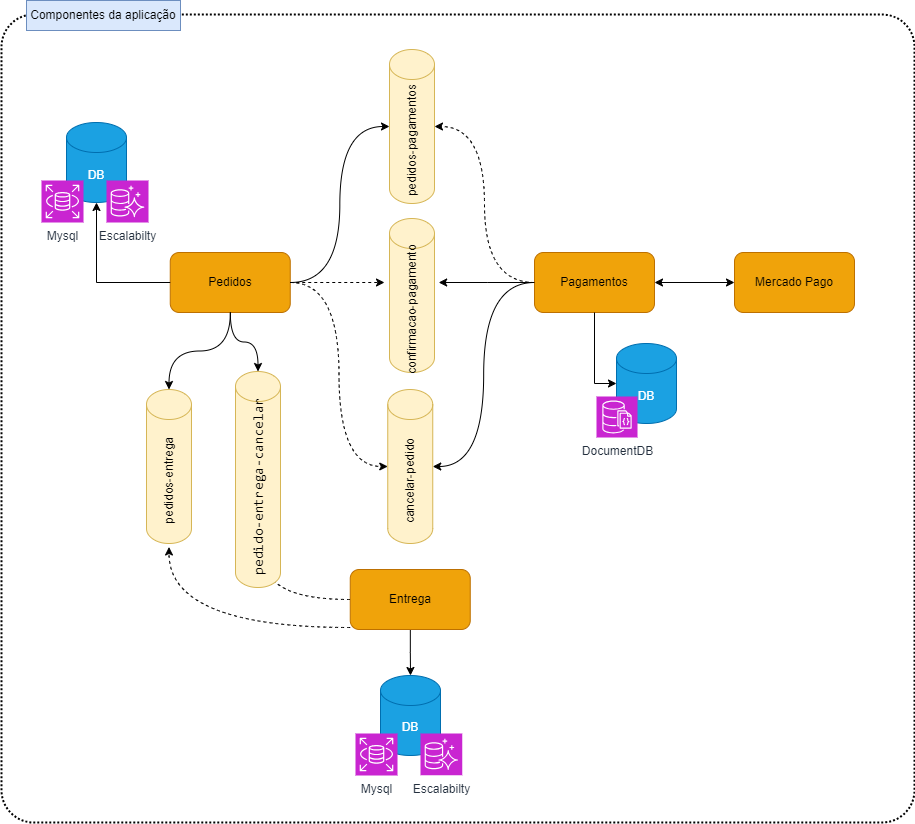

The diagram above was exported from draw.io. Its source (the exported page's mxGraphModel, read from the mxfile embedded in the PNG):
<mxGraphModel dx="950" dy="1270" grid="0" gridSize="10" guides="1" tooltips="1" connect="1" arrows="1" fold="1" page="0" pageScale="1" pageWidth="827" pageHeight="1169" math="0" shadow="0">
  <root>
    <mxCell id="0" />
    <mxCell id="1" parent="0" />
    <mxCell id="2" value="" style="rounded=1;arcSize=4;dashed=1;fillColor=none;gradientColor=none;dashPattern=1 1;strokeWidth=2;movable=0;resizable=0;rotatable=0;deletable=0;editable=0;locked=1;connectable=0;" vertex="1" parent="1">
      <mxGeometry x="1049" y="-137" width="913" height="808" as="geometry" />
    </mxCell>
    <mxCell id="3" style="edgeStyle=orthogonalEdgeStyle;rounded=0;orthogonalLoop=1;jettySize=auto;html=1;dashed=1;flowAnimation=1;" edge="1" source="6" parent="1">
      <mxGeometry relative="1" as="geometry">
        <mxPoint x="1432" y="131" as="targetPoint" />
      </mxGeometry>
    </mxCell>
    <mxCell id="4" style="edgeStyle=orthogonalEdgeStyle;rounded=0;orthogonalLoop=1;jettySize=auto;html=1;entryX=0;entryY=0.5;entryDx=0;entryDy=0;curved=1;dashed=1;entryPerimeter=0;flowAnimation=1;" edge="1" source="6" target="39" parent="1">
      <mxGeometry relative="1" as="geometry" />
    </mxCell>
    <mxCell id="5" style="edgeStyle=orthogonalEdgeStyle;rounded=0;orthogonalLoop=1;jettySize=auto;html=1;entryX=0.5;entryY=0;entryDx=0;entryDy=0;entryPerimeter=0;curved=1;" edge="1" source="6" target="46" parent="1">
      <mxGeometry relative="1" as="geometry">
        <mxPoint x="1306" y="232.39999389648438" as="targetPoint" />
      </mxGeometry>
    </mxCell>
    <mxCell id="6" value="Pedidos" style="rounded=1;whiteSpace=wrap;html=1;fillColor=#f0a30a;fontColor=#000000;strokeColor=#BD7000;" vertex="1" parent="1">
      <mxGeometry x="1217.75" y="101" width="120" height="60" as="geometry" />
    </mxCell>
    <mxCell id="7" value="" style="edgeStyle=orthogonalEdgeStyle;rounded=0;orthogonalLoop=1;jettySize=auto;html=1;startArrow=classic;startFill=1;" edge="1" source="9" target="26" parent="1">
      <mxGeometry relative="1" as="geometry" />
    </mxCell>
    <mxCell id="8" style="edgeStyle=orthogonalEdgeStyle;rounded=0;orthogonalLoop=1;jettySize=auto;html=1;" edge="1" source="9" parent="1">
      <mxGeometry relative="1" as="geometry">
        <mxPoint x="1486.166666666667" y="131" as="targetPoint" />
      </mxGeometry>
    </mxCell>
    <mxCell id="9" value="Pagamentos" style="rounded=1;whiteSpace=wrap;html=1;fillColor=#f0a30a;fontColor=#000000;strokeColor=#BD7000;" vertex="1" parent="1">
      <mxGeometry x="1582" y="101" width="120" height="60" as="geometry" />
    </mxCell>
    <mxCell id="10" style="edgeStyle=orthogonalEdgeStyle;rounded=0;orthogonalLoop=1;jettySize=auto;html=1;" edge="1" source="13" target="23" parent="1">
      <mxGeometry relative="1" as="geometry" />
    </mxCell>
    <mxCell id="11" style="edgeStyle=orthogonalEdgeStyle;rounded=0;orthogonalLoop=1;jettySize=auto;html=1;entryX=0;entryY=0.5;entryDx=0;entryDy=0;dashed=1;curved=1;flowAnimation=1;" edge="1" source="13" target="33" parent="1">
      <mxGeometry relative="1" as="geometry">
        <Array as="points">
          <mxPoint x="1217" y="476" />
        </Array>
      </mxGeometry>
    </mxCell>
    <mxCell id="12" style="edgeStyle=orthogonalEdgeStyle;rounded=0;orthogonalLoop=1;jettySize=auto;html=1;entryX=0;entryY=0.75;entryDx=0;entryDy=0;curved=1;dashed=1;flowAnimation=1;" edge="1" source="13" target="47" parent="1">
      <mxGeometry relative="1" as="geometry" />
    </mxCell>
    <mxCell id="13" value="Entrega" style="rounded=1;whiteSpace=wrap;html=1;fillColor=#f0a30a;fontColor=#000000;strokeColor=#BD7000;" vertex="1" parent="1">
      <mxGeometry x="1397.75" y="418" width="120" height="60" as="geometry" />
    </mxCell>
    <mxCell id="14" value="" style="group" connectable="0" vertex="1" parent="1">
      <mxGeometry x="1637" y="192" width="87" height="94" as="geometry" />
    </mxCell>
    <mxCell id="15" value="DB" style="shape=cylinder3;whiteSpace=wrap;html=1;boundedLbl=1;backgroundOutline=1;size=15;fillColor=#1ba1e2;fontColor=#ffffff;strokeColor=#006EAF;" vertex="1" parent="14">
      <mxGeometry x="27" width="60" height="80" as="geometry" />
    </mxCell>
    <mxCell id="16" value="DocumentDB" style="sketch=0;points=[[0,0,0],[0.25,0,0],[0.5,0,0],[0.75,0,0],[1,0,0],[0,1,0],[0.25,1,0],[0.5,1,0],[0.75,1,0],[1,1,0],[0,0.25,0],[0,0.5,0],[0,0.75,0],[1,0.25,0],[1,0.5,0],[1,0.75,0]];outlineConnect=0;fontColor=#232F3E;fillColor=#C925D1;strokeColor=#ffffff;dashed=0;verticalLabelPosition=bottom;verticalAlign=top;align=center;html=1;fontSize=12;fontStyle=0;aspect=fixed;shape=mxgraph.aws4.resourceIcon;resIcon=mxgraph.aws4.documentdb_with_mongodb_compatibility;" vertex="1" parent="14">
      <mxGeometry x="7" y="53" width="41" height="41" as="geometry" />
    </mxCell>
    <mxCell id="17" style="edgeStyle=orthogonalEdgeStyle;rounded=0;orthogonalLoop=1;jettySize=auto;html=1;entryX=0;entryY=0.5;entryDx=0;entryDy=0;entryPerimeter=0;" edge="1" source="9" target="15" parent="1">
      <mxGeometry relative="1" as="geometry" />
    </mxCell>
    <mxCell id="18" value="" style="group" connectable="0" vertex="1" parent="1">
      <mxGeometry x="1076" y="-29" width="131.75" height="100" as="geometry" />
    </mxCell>
    <mxCell id="19" value="DB" style="shape=cylinder3;whiteSpace=wrap;html=1;boundedLbl=1;backgroundOutline=1;size=15;fillColor=#1ba1e2;fontColor=#ffffff;strokeColor=#006EAF;" vertex="1" parent="18">
      <mxGeometry x="38" width="60" height="80" as="geometry" />
    </mxCell>
    <mxCell id="20" value="Mysql" style="sketch=0;points=[[0,0,0],[0.25,0,0],[0.5,0,0],[0.75,0,0],[1,0,0],[0,1,0],[0.25,1,0],[0.5,1,0],[0.75,1,0],[1,1,0],[0,0.25,0],[0,0.5,0],[0,0.75,0],[1,0.25,0],[1,0.5,0],[1,0.75,0]];outlineConnect=0;fontColor=#232F3E;fillColor=#C925D1;strokeColor=#ffffff;dashed=0;verticalLabelPosition=bottom;verticalAlign=top;align=center;html=1;fontSize=12;fontStyle=0;aspect=fixed;shape=mxgraph.aws4.resourceIcon;resIcon=mxgraph.aws4.rds;" vertex="1" parent="18">
      <mxGeometry x="13" y="58" width="42" height="42" as="geometry" />
    </mxCell>
    <mxCell id="21" value="Escalabilty" style="sketch=0;points=[[0,0,0],[0.25,0,0],[0.5,0,0],[0.75,0,0],[1,0,0],[0,1,0],[0.25,1,0],[0.5,1,0],[0.75,1,0],[1,1,0],[0,0.25,0],[0,0.5,0],[0,0.75,0],[1,0.25,0],[1,0.5,0],[1,0.75,0]];outlineConnect=0;fontColor=#232F3E;fillColor=#C925D1;strokeColor=#ffffff;dashed=0;verticalLabelPosition=bottom;verticalAlign=top;align=center;html=1;fontSize=12;fontStyle=0;aspect=fixed;shape=mxgraph.aws4.resourceIcon;resIcon=mxgraph.aws4.aurora;" vertex="1" parent="18">
      <mxGeometry x="78" y="58" width="42" height="42" as="geometry" />
    </mxCell>
    <mxCell id="22" value="" style="group" connectable="0" vertex="1" parent="1">
      <mxGeometry x="1390" y="524" width="131.75" height="100" as="geometry" />
    </mxCell>
    <mxCell id="23" value="DB" style="shape=cylinder3;whiteSpace=wrap;html=1;boundedLbl=1;backgroundOutline=1;size=15;fillColor=#1ba1e2;fontColor=#ffffff;strokeColor=#006EAF;" vertex="1" parent="22">
      <mxGeometry x="38" width="60" height="80" as="geometry" />
    </mxCell>
    <mxCell id="24" value="Mysql" style="sketch=0;points=[[0,0,0],[0.25,0,0],[0.5,0,0],[0.75,0,0],[1,0,0],[0,1,0],[0.25,1,0],[0.5,1,0],[0.75,1,0],[1,1,0],[0,0.25,0],[0,0.5,0],[0,0.75,0],[1,0.25,0],[1,0.5,0],[1,0.75,0]];outlineConnect=0;fontColor=#232F3E;fillColor=#C925D1;strokeColor=#ffffff;dashed=0;verticalLabelPosition=bottom;verticalAlign=top;align=center;html=1;fontSize=12;fontStyle=0;aspect=fixed;shape=mxgraph.aws4.resourceIcon;resIcon=mxgraph.aws4.rds;" vertex="1" parent="22">
      <mxGeometry x="13" y="58" width="42" height="42" as="geometry" />
    </mxCell>
    <mxCell id="25" value="Escalabilty" style="sketch=0;points=[[0,0,0],[0.25,0,0],[0.5,0,0],[0.75,0,0],[1,0,0],[0,1,0],[0.25,1,0],[0.5,1,0],[0.75,1,0],[1,1,0],[0,0.25,0],[0,0.5,0],[0,0.75,0],[1,0.25,0],[1,0.5,0],[1,0.75,0]];outlineConnect=0;fontColor=#232F3E;fillColor=#C925D1;strokeColor=#ffffff;dashed=0;verticalLabelPosition=bottom;verticalAlign=top;align=center;html=1;fontSize=12;fontStyle=0;aspect=fixed;shape=mxgraph.aws4.resourceIcon;resIcon=mxgraph.aws4.aurora;" vertex="1" parent="22">
      <mxGeometry x="78" y="58" width="41.75" height="41.75" as="geometry" />
    </mxCell>
    <mxCell id="26" value="Mercado Pago" style="rounded=1;whiteSpace=wrap;html=1;fillColor=#f0a30a;fontColor=#000000;strokeColor=#BD7000;" vertex="1" parent="1">
      <mxGeometry x="1782" y="101" width="120" height="60" as="geometry" />
    </mxCell>
    <mxCell id="27" value="Componentes da aplicação" style="text;html=1;align=center;verticalAlign=middle;whiteSpace=wrap;rounded=0;fillColor=#dae8fc;strokeColor=#6c8ebf;movable=0;resizable=0;rotatable=0;deletable=0;editable=0;locked=1;connectable=0;" vertex="1" parent="1">
      <mxGeometry x="1074" y="-151" width="154" height="30" as="geometry" />
    </mxCell>
    <mxCell id="28" value="" style="group" connectable="0" vertex="1" parent="1">
      <mxGeometry x="1437" y="-102" width="45" height="157.50500000000005" as="geometry" />
    </mxCell>
    <mxCell id="29" value="" style="shape=cylinder3;whiteSpace=wrap;html=1;boundedLbl=1;backgroundOutline=1;size=15;fillColor=#fff2cc;strokeColor=#d6b656;" vertex="1" parent="28">
      <mxGeometry width="45" height="154" as="geometry" />
    </mxCell>
    <mxCell id="30" value="pedidos-pagamentos" style="text;html=1;align=center;verticalAlign=middle;whiteSpace=wrap;rounded=0;rotation=-90;" vertex="1" parent="28">
      <mxGeometry x="-43.309999999999945" y="76.69" width="131.63" height="30" as="geometry" />
    </mxCell>
    <mxCell id="31" value="" style="group" connectable="0" vertex="1" parent="1">
      <mxGeometry x="1194" y="238" width="45" height="157.50500000000005" as="geometry" />
    </mxCell>
    <mxCell id="32" value="" style="shape=cylinder3;whiteSpace=wrap;html=1;boundedLbl=1;backgroundOutline=1;size=15;fillColor=#fff2cc;strokeColor=#d6b656;" vertex="1" parent="31">
      <mxGeometry width="45" height="154" as="geometry" />
    </mxCell>
    <mxCell id="33" value="pedidos-entrega" style="text;html=1;align=center;verticalAlign=middle;whiteSpace=wrap;rounded=0;rotation=-90;" vertex="1" parent="31">
      <mxGeometry x="-43.309999999999945" y="76.69" width="131.63" height="30" as="geometry" />
    </mxCell>
    <mxCell id="34" style="edgeStyle=orthogonalEdgeStyle;rounded=0;orthogonalLoop=1;jettySize=auto;html=1;entryX=0.5;entryY=0;entryDx=0;entryDy=0;entryPerimeter=0;curved=1;" edge="1" source="6" target="32" parent="1">
      <mxGeometry relative="1" as="geometry" />
    </mxCell>
    <mxCell id="35" value="" style="group" connectable="0" vertex="1" parent="1">
      <mxGeometry x="1437" y="67" width="45" height="157.50500000000005" as="geometry" />
    </mxCell>
    <mxCell id="36" value="" style="shape=cylinder3;whiteSpace=wrap;html=1;boundedLbl=1;backgroundOutline=1;size=15;fillColor=#fff2cc;strokeColor=#d6b656;" vertex="1" parent="35">
      <mxGeometry width="45" height="154" as="geometry" />
    </mxCell>
    <mxCell id="37" value="confirmacao-pagamento" style="text;html=1;align=center;verticalAlign=middle;whiteSpace=wrap;rounded=0;rotation=-90;" vertex="1" parent="35">
      <mxGeometry x="-43.309999999999945" y="76.69" width="131.63" height="30" as="geometry" />
    </mxCell>
    <mxCell id="38" value="" style="group" connectable="0" vertex="1" parent="1">
      <mxGeometry x="1435.25" y="238" width="45" height="157.50500000000005" as="geometry" />
    </mxCell>
    <mxCell id="39" value="" style="shape=cylinder3;whiteSpace=wrap;html=1;boundedLbl=1;backgroundOutline=1;size=15;fillColor=#fff2cc;strokeColor=#d6b656;" vertex="1" parent="38">
      <mxGeometry width="45" height="154" as="geometry" />
    </mxCell>
    <mxCell id="40" value="cancelar-pedido" style="text;html=1;align=center;verticalAlign=middle;whiteSpace=wrap;rounded=0;rotation=-90;" vertex="1" parent="38">
      <mxGeometry x="-43.309999999999945" y="76.69" width="131.63" height="30" as="geometry" />
    </mxCell>
    <mxCell id="41" style="edgeStyle=orthogonalEdgeStyle;rounded=0;orthogonalLoop=1;jettySize=auto;html=1;entryX=1;entryY=0.5;entryDx=0;entryDy=0;entryPerimeter=0;dashed=1;curved=1;flowAnimation=1;" edge="1" source="9" target="29" parent="1">
      <mxGeometry relative="1" as="geometry" />
    </mxCell>
    <mxCell id="42" style="edgeStyle=orthogonalEdgeStyle;rounded=0;orthogonalLoop=1;jettySize=auto;html=1;entryX=0;entryY=0.5;entryDx=0;entryDy=0;entryPerimeter=0;curved=1;" edge="1" source="6" target="29" parent="1">
      <mxGeometry relative="1" as="geometry" />
    </mxCell>
    <mxCell id="43" style="edgeStyle=orthogonalEdgeStyle;rounded=0;orthogonalLoop=1;jettySize=auto;html=1;entryX=1;entryY=0.5;entryDx=0;entryDy=0;entryPerimeter=0;curved=1;" edge="1" source="9" target="39" parent="1">
      <mxGeometry relative="1" as="geometry" />
    </mxCell>
    <mxCell id="44" style="edgeStyle=orthogonalEdgeStyle;rounded=0;orthogonalLoop=1;jettySize=auto;html=1;entryX=0.5;entryY=1;entryDx=0;entryDy=0;entryPerimeter=0;" edge="1" source="6" target="19" parent="1">
      <mxGeometry relative="1" as="geometry" />
    </mxCell>
    <mxCell id="45" value="" style="group" connectable="0" vertex="1" parent="1">
      <mxGeometry x="1283" y="244" width="45" height="192" as="geometry" />
    </mxCell>
    <mxCell id="46" value="" style="shape=cylinder3;whiteSpace=wrap;html=1;boundedLbl=1;backgroundOutline=1;size=15;fillColor=#fff2cc;strokeColor=#d6b656;" vertex="1" parent="45">
      <mxGeometry y="-24" width="45" height="216" as="geometry" />
    </mxCell>
    <mxCell id="47" value="&lt;div style=&quot;font-family: Consolas, &amp;quot;Courier New&amp;quot;, monospace; font-size: 14px; line-height: 19px; white-space: pre;&quot;&gt;pedido-entrega-cancelar&lt;/div&gt;" style="text;html=1;align=center;verticalAlign=middle;whiteSpace=wrap;rounded=0;rotation=-90;" vertex="1" parent="45">
      <mxGeometry x="-43.309999999999945" y="76.69" width="131.63" height="30" as="geometry" />
    </mxCell>
  </root>
</mxGraphModel>